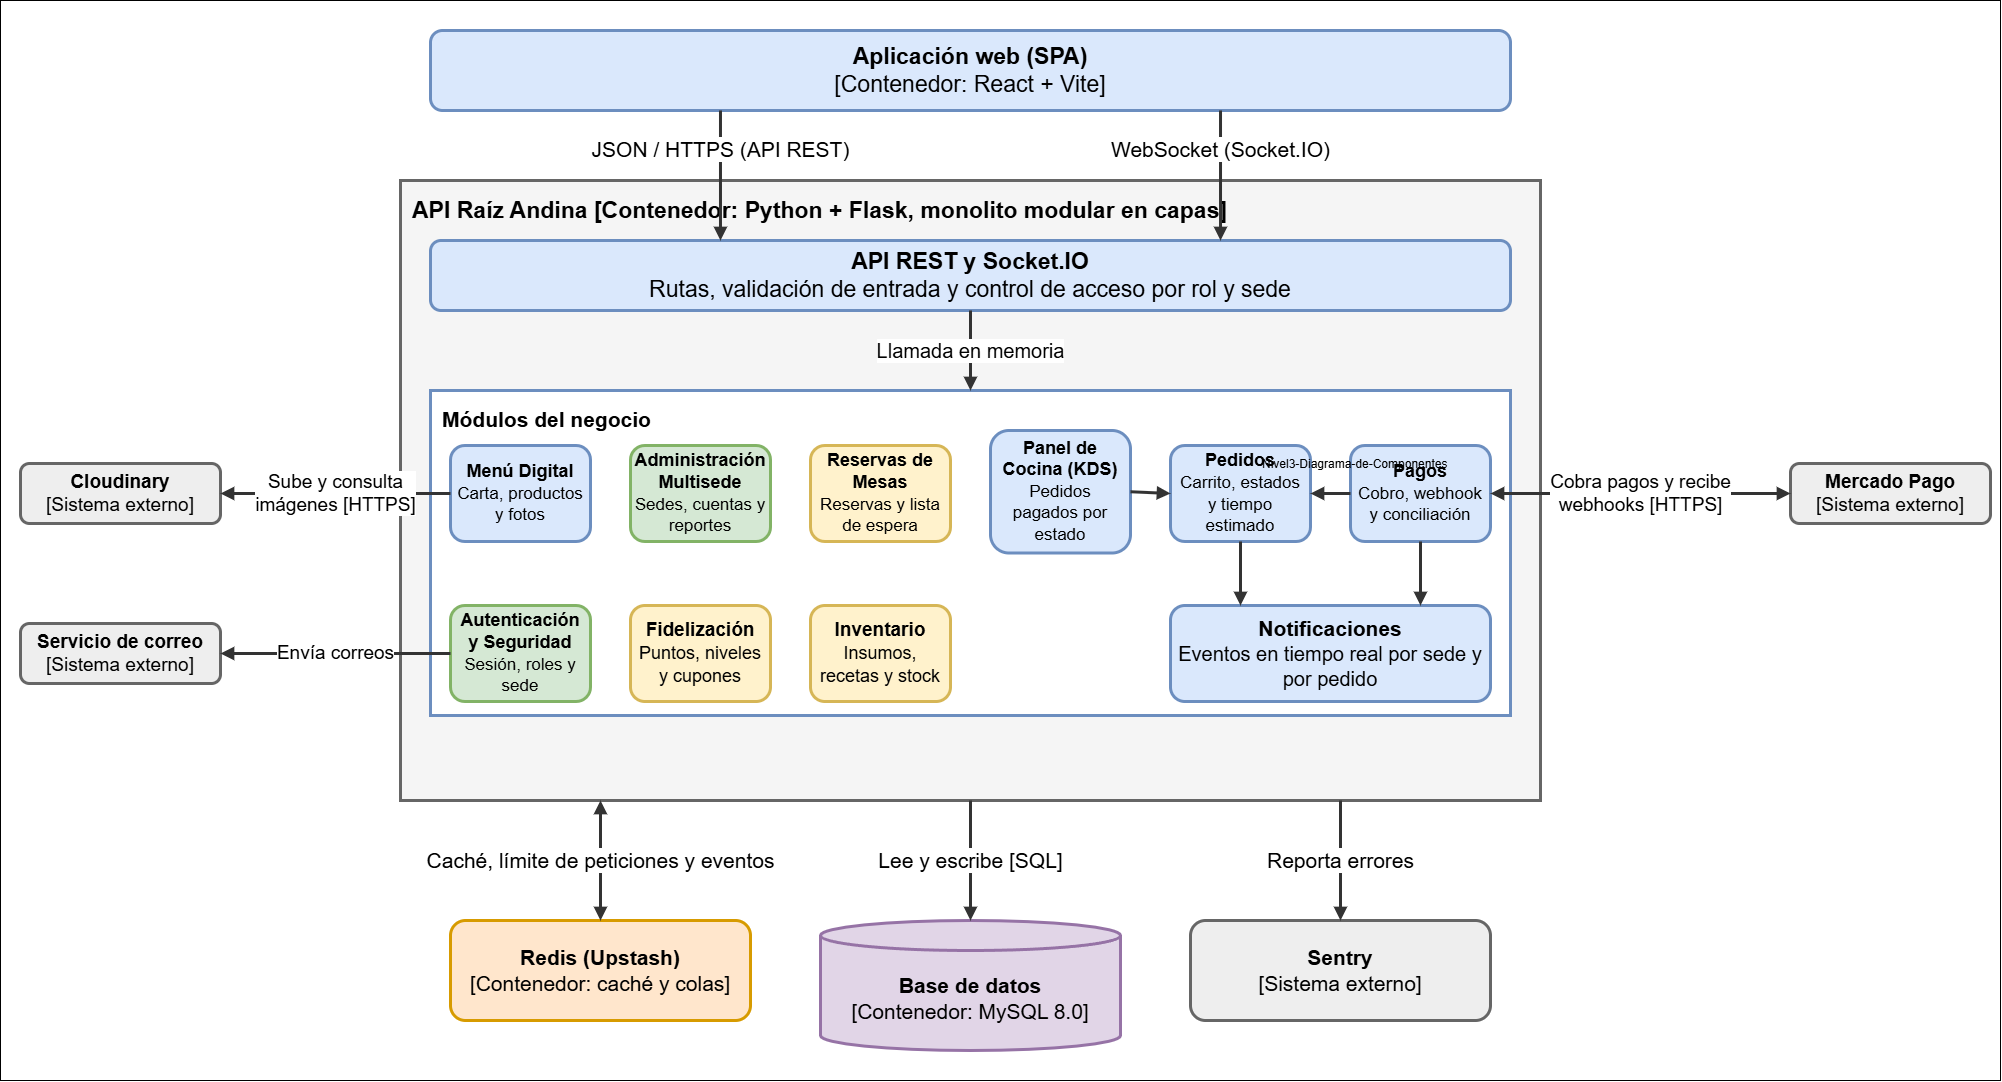

The diagram above was exported from draw.io. Its source (the exported page's mxGraphModel, read from the mxfile embedded in the PNG):
<mxGraphModel dx="2896" dy="2291" grid="1" gridSize="10" guides="1" tooltips="1" connect="1" arrows="1" fold="1" page="1" pageScale="1" pageWidth="827" pageHeight="1169" math="0" shadow="0">
  <root>
    <mxCell id="0" />
    <mxCell id="1" parent="0" />
    <mxCell id="knKlcoPSnpAO6Et_pWTt-2" parent="1" style="rounded=0;whiteSpace=wrap;html=1;fillColor=#FFFFFF;" value="" vertex="1">
      <mxGeometry height="1080" width="2000" x="-20" y="-20" as="geometry" />
    </mxCell>
    <mxCell id="limiteApi" parent="1" style="rounded=0;whiteSpace=wrap;html=1;fillColor=#F5F5F5;strokeColor=#666666;verticalAlign=top;align=left;spacingLeft=10;fontStyle=1;fontFamily=Helvetica;fontSize=23;spacingTop=10;strokeWidth=3;" value="API Raíz Andina [Contenedor: Python + Flask, monolito modular en capas]" vertex="1">
      <mxGeometry height="620" width="1140" x="380" y="160" as="geometry" />
    </mxCell>
    <mxCell id="modulosNegocio" parent="1" style="rounded=0;whiteSpace=wrap;html=1;fillColor=#FFFFFF;strokeColor=#6C8EBF;verticalAlign=top;align=left;spacingLeft=10;fontStyle=1;fontFamily=Helvetica;fontSize=21;spacingTop=10;strokeWidth=3;" value="Módulos del negocio" vertex="1">
      <mxGeometry height="325" width="1080" x="410" y="370" as="geometry" />
    </mxCell>
    <mxCell id="aplicacionWeb" parent="1" style="rounded=1;whiteSpace=wrap;html=1;fillColor=#DAE8FC;strokeColor=#6C8EBF;fontFamily=Helvetica;fontSize=23;align=center;verticalAlign=middle;strokeWidth=3;" value="&lt;b&gt;Aplicación web (SPA)&lt;/b&gt;&lt;br&gt;[Contenedor: React + Vite]" vertex="1">
      <mxGeometry height="80" width="1080" x="410" y="10" as="geometry" />
    </mxCell>
    <mxCell id="apiRest" parent="1" style="rounded=1;whiteSpace=wrap;html=1;fillColor=#DAE8FC;strokeColor=#6C8EBF;fontFamily=Helvetica;fontSize=23;align=center;verticalAlign=middle;strokeWidth=3;" value="&lt;b&gt;API REST y Socket.IO&lt;/b&gt;&lt;br&gt;Rutas, validación de entrada y control de acceso por rol y sede" vertex="1">
      <mxGeometry height="70" width="1080" x="410" y="220" as="geometry" />
    </mxCell>
    <mxCell id="modMenu" parent="1" style="rounded=1;whiteSpace=wrap;html=1;fillColor=#DAE8FC;strokeColor=#6C8EBF;fontFamily=Helvetica;fontSize=18;align=center;verticalAlign=middle;spacing=6;strokeWidth=3;" value="&lt;b style=&quot;font-size: 18px;&quot;&gt;Menú Digital&lt;/b&gt;&lt;br&gt;&lt;span style=&quot;font-size: 17px;&quot;&gt;Carta, productos y fotos&lt;/span&gt;" vertex="1">
      <mxGeometry height="96" width="140" x="430" y="425" as="geometry" />
    </mxCell>
    <mxCell id="modAdministracion" parent="1" style="rounded=1;whiteSpace=wrap;html=1;fillColor=#D5E8D4;strokeColor=#82B366;fontFamily=Helvetica;fontSize=18;align=center;verticalAlign=middle;spacing=6;strokeWidth=3;" value="&lt;b style=&quot;font-size: 18px;&quot;&gt;Administración Multisede&lt;/b&gt;&lt;br&gt;&lt;span style=&quot;font-size: 17px;&quot;&gt;Sedes, cuentas y reportes&lt;/span&gt;" vertex="1">
      <mxGeometry height="96" width="140" x="610" y="425" as="geometry" />
    </mxCell>
    <mxCell id="modReservas" parent="1" style="rounded=1;whiteSpace=wrap;html=1;fillColor=#FFF2CC;strokeColor=#D6B656;fontFamily=Helvetica;fontSize=18;align=center;verticalAlign=middle;spacing=6;strokeWidth=3;" value="&lt;b style=&quot;font-size: 18px;&quot;&gt;Reservas de Mesas&lt;/b&gt;&lt;br&gt;&lt;span style=&quot;font-size: 17px;&quot;&gt;Reservas y lista de espera&lt;/span&gt;" vertex="1">
      <mxGeometry height="96" width="140" x="790" y="425" as="geometry" />
    </mxCell>
    <mxCell id="modCocina" parent="1" style="rounded=1;whiteSpace=wrap;html=1;fillColor=#DAE8FC;strokeColor=#6C8EBF;fontFamily=Helvetica;fontSize=18;align=center;verticalAlign=middle;spacing=6;strokeWidth=3;" value="&lt;b style=&quot;font-size: 18px;&quot;&gt;Panel de Cocina (KDS)&lt;/b&gt;&lt;br&gt;&lt;span style=&quot;font-size: 17px;&quot;&gt;Pedidos pagados por estado&lt;/span&gt;" vertex="1">
      <mxGeometry height="122.5" width="140" x="970" y="410" as="geometry" />
    </mxCell>
    <mxCell id="modPedidos" parent="1" style="rounded=1;whiteSpace=wrap;html=1;fillColor=#DAE8FC;strokeColor=#6C8EBF;fontFamily=Helvetica;fontSize=18;align=center;verticalAlign=middle;spacing=6;strokeWidth=3;" value="&lt;b style=&quot;font-size: 18px;&quot;&gt;Pedidos&lt;/b&gt;&lt;br&gt;&lt;span style=&quot;font-size: 17px;&quot;&gt;Carrito, estados y tiempo estimado&lt;/span&gt;" vertex="1">
      <mxGeometry height="96" width="140" x="1150" y="425" as="geometry" />
    </mxCell>
    <mxCell id="modPagos" parent="1" style="rounded=1;whiteSpace=wrap;html=1;fillColor=#DAE8FC;strokeColor=#6C8EBF;fontFamily=Helvetica;fontSize=18;align=center;verticalAlign=middle;spacing=6;strokeWidth=3;" value="&lt;b style=&quot;font-size: 18px;&quot;&gt;Pagos&lt;/b&gt;&lt;br&gt;&lt;span style=&quot;font-size: 17px;&quot;&gt;Cobro, webhook y conciliación&lt;/span&gt;" vertex="1">
      <mxGeometry height="96" width="140" x="1330" y="425" as="geometry" />
    </mxCell>
    <mxCell id="modAutenticacion" parent="1" style="rounded=1;whiteSpace=wrap;html=1;fillColor=#D5E8D4;strokeColor=#82B366;fontFamily=Helvetica;fontSize=18;align=center;verticalAlign=middle;spacing=6;strokeWidth=3;" value="&lt;b style=&quot;font-size: 18px;&quot;&gt;Autenticación y Seguridad&lt;/b&gt;&lt;br&gt;&lt;span style=&quot;font-size: 17px;&quot;&gt;Sesión, roles y sede&lt;/span&gt;" vertex="1">
      <mxGeometry height="96" width="140" x="430" y="585" as="geometry" />
    </mxCell>
    <mxCell id="modFidelizacion" parent="1" style="rounded=1;whiteSpace=wrap;html=1;fillColor=#FFF2CC;strokeColor=#D6B656;fontFamily=Helvetica;fontSize=19;align=center;verticalAlign=middle;spacing=6;strokeWidth=3;" value="&lt;b style=&quot;font-size: 19px;&quot;&gt;Fidelización&lt;/b&gt;&lt;br&gt;&lt;span style=&quot;font-size: 18px;&quot;&gt;Puntos, niveles y cupones&lt;/span&gt;" vertex="1">
      <mxGeometry height="96" width="140" x="610" y="585" as="geometry" />
    </mxCell>
    <mxCell id="modInventario" parent="1" style="rounded=1;whiteSpace=wrap;html=1;fillColor=#FFF2CC;strokeColor=#D6B656;fontFamily=Helvetica;fontSize=19;align=center;verticalAlign=middle;spacing=6;strokeWidth=3;" value="&lt;b style=&quot;font-size: 19px;&quot;&gt;Inventario&lt;/b&gt;&lt;br&gt;&lt;span style=&quot;font-size: 18px;&quot;&gt;Insumos, recetas y stock&lt;/span&gt;" vertex="1">
      <mxGeometry height="96" width="140" x="790" y="585" as="geometry" />
    </mxCell>
    <mxCell id="modNotificaciones" parent="1" style="rounded=1;whiteSpace=wrap;html=1;fillColor=#DAE8FC;strokeColor=#6C8EBF;fontFamily=Helvetica;fontSize=21;align=center;verticalAlign=middle;spacing=6;strokeWidth=3;" value="&lt;b style=&quot;font-size: 21px;&quot;&gt;Notificaciones&lt;/b&gt;&lt;br&gt;&lt;span style=&quot;font-size: 20px;&quot;&gt;Eventos en tiempo real por sede y por pedido&lt;/span&gt;" vertex="1">
      <mxGeometry height="96" width="320" x="1150" y="585" as="geometry" />
    </mxCell>
    <mxCell id="cloudinary" parent="1" style="rounded=1;whiteSpace=wrap;html=1;fillColor=#EEEEEE;strokeColor=#666666;fontFamily=Helvetica;fontSize=19;align=center;verticalAlign=middle;strokeWidth=3;" value="&lt;b&gt;Cloudinary&lt;/b&gt;&lt;br&gt;[Sistema externo]" vertex="1">
      <mxGeometry height="60" width="200" y="443" as="geometry" />
    </mxCell>
    <mxCell id="correo" parent="1" style="rounded=1;whiteSpace=wrap;html=1;fillColor=#EEEEEE;strokeColor=#666666;fontFamily=Helvetica;fontSize=19;align=center;verticalAlign=middle;strokeWidth=3;" value="&lt;b&gt;Servicio de correo&lt;/b&gt;&lt;br&gt;[Sistema externo]" vertex="1">
      <mxGeometry height="60" width="200" y="603" as="geometry" />
    </mxCell>
    <mxCell id="mercadoPago" parent="1" style="rounded=1;whiteSpace=wrap;html=1;fillColor=#EEEEEE;strokeColor=#666666;fontFamily=Helvetica;fontSize=19;align=center;verticalAlign=middle;strokeWidth=3;" value="&lt;b&gt;Mercado Pago&lt;/b&gt;&lt;br&gt;[Sistema externo]" vertex="1">
      <mxGeometry height="60" width="200" x="1770" y="443" as="geometry" />
    </mxCell>
    <mxCell id="redis" parent="1" style="rounded=1;whiteSpace=wrap;html=1;fillColor=#FFE6CC;strokeColor=#D79B00;fontFamily=Helvetica;fontSize=21;align=center;verticalAlign=middle;strokeWidth=3;" value="&lt;b&gt;Redis (Upstash)&lt;/b&gt;&lt;br&gt;[Contenedor: caché y colas]" vertex="1">
      <mxGeometry height="100" width="300" x="430" y="900" as="geometry" />
    </mxCell>
    <mxCell id="bdMysql" parent="1" style="shape=cylinder3;whiteSpace=wrap;html=1;boundedLbl=1;backgroundOutline=1;size=15;fillColor=#E1D5E7;strokeColor=#9673A6;fontFamily=Helvetica;fontSize=21;align=center;verticalAlign=middle;strokeWidth=3;" value="&lt;b&gt;Base de datos&lt;/b&gt;&lt;br&gt;[Contenedor: MySQL 8.0]" vertex="1">
      <mxGeometry height="130" width="300" x="800" y="900" as="geometry" />
    </mxCell>
    <mxCell id="sentry" parent="1" style="rounded=1;whiteSpace=wrap;html=1;fillColor=#EEEEEE;strokeColor=#666666;fontFamily=Helvetica;fontSize=21;align=center;verticalAlign=middle;strokeWidth=3;" value="&lt;b&gt;Sentry&lt;/b&gt;&lt;br&gt;[Sistema externo]" vertex="1">
      <mxGeometry height="100" width="300" x="1170" y="900" as="geometry" />
    </mxCell>
    <mxCell id="spaConsumeRest" edge="1" parent="1" source="aplicacionWeb" style="edgeStyle=none;rounded=0;curved=0;html=1;endArrow=block;endFill=1;strokeColor=#333333;labelBackgroundColor=#ffffff;fontFamily=Helvetica;fontSize=21;exitX=0.2685;exitY=1;exitDx=0;exitDy=0;exitPerimeter=0;entryX=0.2685;entryY=0;entryDx=0;entryDy=0;entryPerimeter=0;strokeWidth=3;" target="apiRest" value="JSON / HTTPS (API REST)">
      <mxGeometry relative="1" x="-0.4" as="geometry" />
    </mxCell>
    <mxCell id="spaConectaSocket" edge="1" parent="1" source="aplicacionWeb" style="edgeStyle=none;rounded=0;curved=0;html=1;endArrow=block;endFill=1;strokeColor=#333333;labelBackgroundColor=#ffffff;fontFamily=Helvetica;fontSize=21;exitX=0.7315;exitY=1;exitDx=0;exitDy=0;exitPerimeter=0;entryX=0.7315;entryY=0;entryDx=0;entryDy=0;entryPerimeter=0;strokeWidth=3;" target="apiRest" value="WebSocket (Socket.IO)">
      <mxGeometry relative="1" x="-0.4" as="geometry" />
    </mxCell>
    <mxCell id="apiInvocaModulos" edge="1" parent="1" source="apiRest" style="edgeStyle=none;rounded=0;curved=0;html=1;endArrow=block;endFill=1;strokeColor=#333333;labelBackgroundColor=#ffffff;fontFamily=Helvetica;fontSize=20;exitX=0.5;exitY=1;exitDx=0;exitDy=0;exitPerimeter=0;entryX=0.5;entryY=0;entryDx=0;entryDy=0;entryPerimeter=0;strokeWidth=3;" target="modulosNegocio" value="Llamada en memoria">
      <mxGeometry relative="1" as="geometry" />
    </mxCell>
    <mxCell id="cocinaUsaPedidos" edge="1" parent="1" source="modCocina" style="edgeStyle=none;rounded=0;curved=0;html=1;endArrow=block;endFill=1;strokeColor=#333333;labelBackgroundColor=#ffffff;fontFamily=Helvetica;fontSize=17;exitX=1;exitY=0.5;exitDx=0;exitDy=0;exitPerimeter=0;entryX=0;entryY=0.5;entryDx=0;entryDy=0;entryPerimeter=0;strokeWidth=3;" target="modPedidos" value="">
      <mxGeometry relative="1" as="geometry" />
    </mxCell>
    <mxCell id="pagosUsaPedidos" edge="1" parent="1" source="modPagos" style="edgeStyle=none;rounded=0;curved=0;html=1;endArrow=block;endFill=1;strokeColor=#333333;labelBackgroundColor=#ffffff;fontFamily=Helvetica;fontSize=17;exitX=0;exitY=0.5;exitDx=0;exitDy=0;exitPerimeter=0;entryX=1;entryY=0.5;entryDx=0;entryDy=0;entryPerimeter=0;strokeWidth=3;" target="modPedidos" value="">
      <mxGeometry relative="1" as="geometry" />
    </mxCell>
    <mxCell id="pedidosNotifica" edge="1" parent="1" source="modPedidos" style="edgeStyle=none;rounded=0;curved=0;html=1;endArrow=block;endFill=1;strokeColor=#333333;labelBackgroundColor=#ffffff;fontFamily=Helvetica;fontSize=17;exitX=0.5;exitY=1;exitDx=0;exitDy=0;exitPerimeter=0;entryX=0.21875;entryY=0;entryDx=0;entryDy=0;entryPerimeter=0;strokeWidth=3;" target="modNotificaciones" value="">
      <mxGeometry relative="1" as="geometry" />
    </mxCell>
    <mxCell id="pagosNotifica" edge="1" parent="1" source="modPagos" style="edgeStyle=none;rounded=0;curved=0;html=1;endArrow=block;endFill=1;strokeColor=#333333;labelBackgroundColor=#ffffff;fontFamily=Helvetica;fontSize=17;exitX=0.5;exitY=1;exitDx=0;exitDy=0;exitPerimeter=0;entryX=0.78125;entryY=0;entryDx=0;entryDy=0;entryPerimeter=0;strokeWidth=3;" target="modNotificaciones" value="">
      <mxGeometry relative="1" as="geometry" />
    </mxCell>
    <mxCell id="menuUsaCloudinary" edge="1" parent="1" source="modMenu" style="edgeStyle=none;rounded=0;curved=0;html=1;endArrow=block;endFill=1;strokeColor=#333333;labelBackgroundColor=#ffffff;fontFamily=Helvetica;fontSize=19;exitX=0;exitY=0.5;exitDx=0;exitDy=0;exitPerimeter=0;entryX=1;entryY=0.5;entryDx=0;entryDy=0;entryPerimeter=0;strokeWidth=3;" target="cloudinary" value="Sube y consulta&lt;br&gt;imágenes [HTTPS]">
      <mxGeometry relative="1" as="geometry" />
    </mxCell>
    <mxCell id="autenticacionEnviaCorreos" edge="1" parent="1" source="modAutenticacion" style="edgeStyle=none;rounded=0;curved=0;html=1;endArrow=block;endFill=1;strokeColor=#333333;labelBackgroundColor=#ffffff;fontFamily=Helvetica;fontSize=19;exitX=0;exitY=0.5;exitDx=0;exitDy=0;exitPerimeter=0;entryX=1;entryY=0.5;entryDx=0;entryDy=0;entryPerimeter=0;strokeWidth=3;" target="correo" value="Envía correos">
      <mxGeometry relative="1" as="geometry" />
    </mxCell>
    <mxCell id="pagosIntegraMercadoPago" edge="1" parent="1" source="modPagos" style="edgeStyle=none;rounded=0;curved=0;html=1;startArrow=block;startFill=1;endArrow=block;endFill=1;strokeColor=#333333;labelBackgroundColor=#ffffff;fontFamily=Helvetica;fontSize=19;exitX=1;exitY=0.5;exitDx=0;exitDy=0;exitPerimeter=0;entryX=0;entryY=0.5;entryDx=0;entryDy=0;entryPerimeter=0;strokeWidth=3;" target="mercadoPago" value="Cobra pagos y recibe&lt;br&gt;webhooks [HTTPS]">
      <mxGeometry relative="1" as="geometry" />
    </mxCell>
    <mxCell id="apiUsaRedis" edge="1" parent="1" source="limiteApi" style="edgeStyle=none;rounded=0;curved=0;html=1;startArrow=block;startFill=1;endArrow=block;endFill=1;strokeColor=#333333;labelBackgroundColor=#ffffff;fontFamily=Helvetica;fontSize=21;exitX=0.1754;exitY=1;exitDx=0.044;exitDy=0;exitPerimeter=0;entryX=0.5;entryY=0;entryDx=0;entryDy=0;entryPerimeter=0;strokeWidth=3;" target="redis" value="Caché, límite de peticiones y eventos">
      <mxGeometry relative="1" as="geometry" />
    </mxCell>
    <mxCell id="apiUsaMysql" edge="1" parent="1" source="limiteApi" style="edgeStyle=none;rounded=0;curved=0;html=1;endArrow=block;endFill=1;strokeColor=#333333;labelBackgroundColor=#ffffff;fontFamily=Helvetica;fontSize=21;exitX=0.5;exitY=1;exitDx=0;exitDy=0;exitPerimeter=0;entryX=0.5;entryY=0;entryDx=0;entryDy=0;entryPerimeter=0;strokeWidth=3;" target="bdMysql" value="Lee y escribe [SQL]">
      <mxGeometry relative="1" as="geometry" />
    </mxCell>
    <mxCell id="apiReportaErrores" edge="1" parent="1" source="limiteApi" style="edgeStyle=none;rounded=0;curved=0;html=1;endArrow=block;endFill=1;strokeColor=#333333;labelBackgroundColor=#ffffff;fontFamily=Helvetica;fontSize=21;exitX=0.8246;exitY=1;exitDx=-0.044;exitDy=0;exitPerimeter=0;entryX=0.5;entryY=0;entryDx=0;entryDy=0;entryPerimeter=0;strokeWidth=3;" target="sentry" value="Reporta errores">
      <mxGeometry relative="1" as="geometry" />
    </mxCell>
    <mxCell id="U2n-asKlGAD61ToBuxea-1" parent="1" style="text;whiteSpace=wrap;html=1;" value="Nivel3-Diagrama-de-Componentes" vertex="1">
      <mxGeometry height="40" width="220" x="1240" y="430" as="geometry" />
    </mxCell>
  </root>
</mxGraphModel>